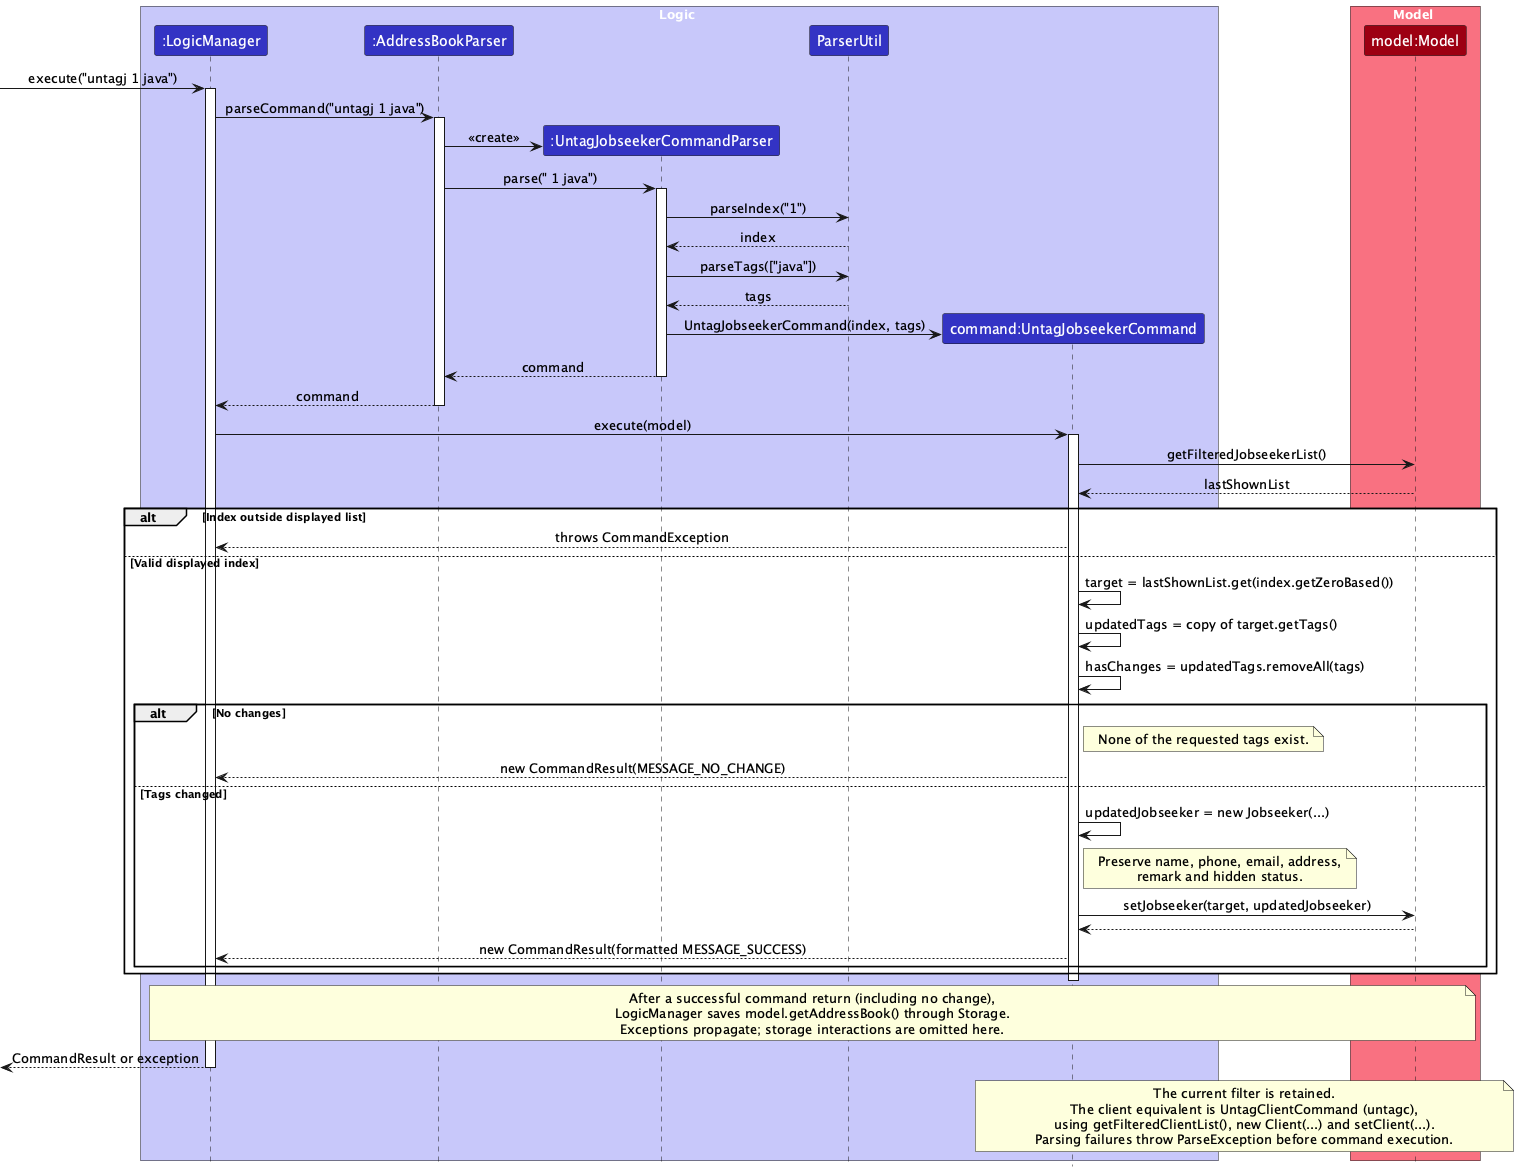

The diagram above was rendered by PlantUML. Its source (embedded in the PNG):
@startuml
!pragma layout smetana
!include style.puml
skinparam ArrowFontStyle plain

box Logic LOGIC_COLOR_T1
participant ":LogicManager" as LogicManager LOGIC_COLOR
participant ":AddressBookParser" as AddressBookParser LOGIC_COLOR
participant ":UntagJobseekerCommandParser" as Parser LOGIC_COLOR
participant "ParserUtil" as ParserUtil LOGIC_COLOR
participant "command:UntagJobseekerCommand" as Command LOGIC_COLOR
end box
box Model MODEL_COLOR_T1
participant "model:Model" as Model MODEL_COLOR
end box

[-> LogicManager : execute("untagj 1 java")
activate LogicManager
LogicManager -> AddressBookParser : parseCommand("untagj 1 java")
activate AddressBookParser
create Parser
AddressBookParser -> Parser : <<create>>
AddressBookParser -> Parser : parse(" 1 java")
activate Parser
Parser -> ParserUtil : parseIndex("1")
ParserUtil --> Parser : index
Parser -> ParserUtil : parseTags(["java"])
ParserUtil --> Parser : tags
create Command
Parser -> Command : UntagJobseekerCommand(index, tags)
Parser --> AddressBookParser : command
deactivate Parser
AddressBookParser --> LogicManager : command
deactivate AddressBookParser

LogicManager -> Command : execute(model)
activate Command
Command -> Model : getFilteredJobseekerList()
Model --> Command : lastShownList
alt Index outside displayed list
    Command --> LogicManager : throws CommandException
else Valid displayed index
    Command -> Command : target = lastShownList.get(index.getZeroBased())
    Command -> Command : updatedTags = copy of target.getTags()
    Command -> Command : hasChanges = updatedTags.removeAll(tags)
    alt No changes
        note right of Command : None of the requested tags exist.
        Command --> LogicManager : new CommandResult(MESSAGE_NO_CHANGE)
    else Tags changed
        Command -> Command : updatedJobseeker = new Jobseeker(...)
        note right of Command
          Preserve name, phone, email, address,
          remark and hidden status.
        end note
        Command -> Model : setJobseeker(target, updatedJobseeker)
        Model --> Command
        Command --> LogicManager : new CommandResult(formatted MESSAGE_SUCCESS)
    end
end
deactivate Command
note over LogicManager, Model
  After a successful command return (including no change),
  LogicManager saves model.getAddressBook() through Storage.
  Exceptions propagate; storage interactions are omitted here.
end note
[<-- LogicManager : CommandResult or exception
deactivate LogicManager

note over Command, Model
  The current filter is retained.
  The client equivalent is UntagClientCommand (untagc),
  using getFilteredClientList(), new Client(...) and setClient(...).
  Parsing failures throw ParseException before command execution.
end note
@enduml